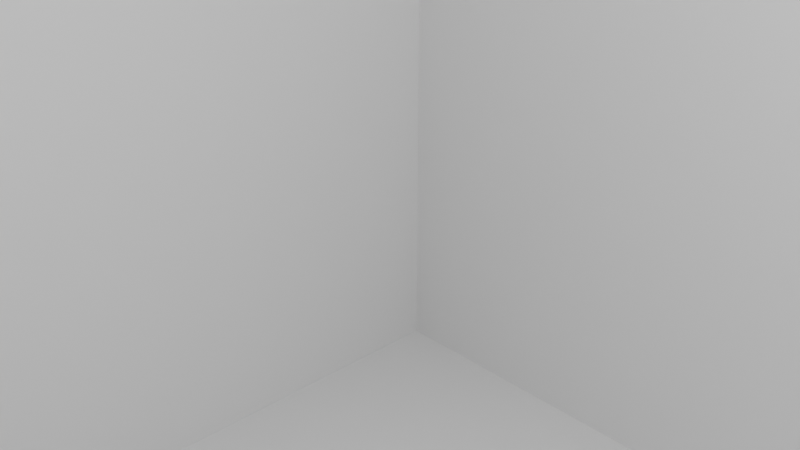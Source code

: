 # Source: box_v1.1_scaling.blend  (saved by Blender 2.92.15; exported with 4.5.12 LTS)
import bpy
from mathutils import Matrix  # noqa: F401  (used for matrix-valued properties, if any)

bpy.ops.wm.read_factory_settings(use_empty=True)
scene = bpy.context.scene
scene.name = 'Scene'

# ---- collections
col_collection = bpy.data.collections.new('Collection'); scene.collection.children.link(col_collection)

# ---- materials (node trees are filled in below, after node groups)
mat_material_001 = bpy.data.materials.new('Material.001')
mat_material_001.use_transparent_shadow = False
mat_material_001.preview_render_type = 'SHADERBALL'
mat_material_002 = bpy.data.materials.new('Material.002')
mat_material_002.use_transparent_shadow = False

# ---- material node trees
mat_material_001.use_nodes = True; mat_material_001.node_tree.nodes.clear()
_N = mat_material_001.node_tree.nodes; _L = mat_material_001.node_tree.links
n0 = _N.new('ShaderNodeBsdfPrincipled'); n0.name = 'Principled BSDF'; n0.location = (10, 300)
n0.distribution = 'GGX'
n0.subsurface_method = 'BURLEY'
n0.inputs[3].default_value = 1.45
n0.inputs[27].default_value = (0.0, 0.0, 0.0, 1.0)
n0.inputs[28].default_value = 1.0
n1 = _N.new('ShaderNodeOutputMaterial'); n1.name = 'Material Output'; n1.location = (300, 300)
_L.new(n0.outputs[0], n1.inputs[0])
n1.is_active_output = True
mat_material_002.use_nodes = True; mat_material_002.node_tree.nodes.clear()
_N = mat_material_002.node_tree.nodes; _L = mat_material_002.node_tree.links
n0 = _N.new('ShaderNodeBsdfPrincipled'); n0.name = 'Principled BSDF'; n0.location = (10, 300)
n0.distribution = 'GGX'
n0.subsurface_method = 'BURLEY'
n0.inputs[3].default_value = 1.45
n0.inputs[4].default_value = 0.5
n0.inputs[27].default_value = (0.0, 0.0, 0.0, 1.0)
n0.inputs[28].default_value = 1.0
n1 = _N.new('ShaderNodeOutputMaterial'); n1.name = 'Material Output'; n1.location = (300, 300)
_L.new(n0.outputs[0], n1.inputs[0])
n1.is_active_output = True

# ---- world
world_world = bpy.data.worlds.new('World'); scene.world = world_world
world_world.use_nodes = True; world_world.node_tree.nodes.clear()
_N = world_world.node_tree.nodes; _L = world_world.node_tree.links
n0 = _N.new('ShaderNodeOutputWorld'); n0.name = 'World Output'; n0.location = (300, 300)
n1 = _N.new('ShaderNodeBackground'); n1.name = 'Background'; n1.location = (10, 300)
n1.inputs[0].default_value = (0.05088, 0.05088, 0.05088, 1.0)
_L.new(n1.outputs[0], n0.inputs[0])
n0.is_active_output = True
world_world.color = (0.05088, 0.05088, 0.05088)
world_world.use_sun_shadow = False
world_world.sun_shadow_jitter_overblur = 0.0

# ---- cameras
cam_camera = bpy.data.cameras.new('Camera')
cam_camera.clip_end = 100.0
cam_camera.ortho_scale = 7.314

# ---- lights
light_light = bpy.data.lights.new('Light', 'POINT')
light_light.transmission_factor = 0.0
light_light.energy = 1000.0
light_light.shadow_soft_size = 0.1
light_light.shadow_maximum_resolution = 0.006
light_light.use_absolute_resolution = True

# ---- meshes
me_cube = bpy.data.meshes.new('Cube')
me_cube.from_pydata([(7.582, 7.582, 7.582), (7.582, 7.582, -7.582), (7.582, -7.582, 7.582), (7.582, -7.582, -7.582), (-7.582, 7.582, 7.582), (-7.582, 7.582, -7.582), (-7.582, -7.582, 7.582), (-7.582, -7.582, -7.582)], [], [(0, 4, 6, 2), (3, 2, 6, 7), (7, 6, 4, 5), (5, 1, 3, 7), (1, 0, 2, 3), (5, 4, 0, 1)])
_uv = me_cube.uv_layers.new(name='UVMap')
_uv.uv.foreach_set('vector', [0.625, 0.5, 0.875, 0.5, 0.875, 0.75, 0.625, 0.75, 0.375, 0.75, 0.625, 0.75, 0.625, 1.0, 0.375, 1.0, 0.375, 0.0, 0.625, 0.0, 0.625, 0.25, 0.375, 0.25, 0.125, 0.5, 0.375, 0.5, 0.375, 0.75, 0.125, 0.75, 0.375, 0.5, 0.625, 0.5, 0.625, 0.75, 0.375, 0.75, 0.375, 0.25, 0.625, 0.25, 0.625, 0.5, 0.375, 0.5])
me_cube.materials.append(mat_material_001)
me_cube.use_remesh_preserve_volume = False
me_cube.use_remesh_preserve_attributes = False
me_cube.use_mirror_vertex_groups = False
me_cube.update()
me_cone = bpy.data.meshes.new('Cone')
me_cone.from_pydata([(0.0, 50.0, -25.0), (9.755, 49.04, -25.0), (19.13, 46.19, -25.0), (27.78, 41.57, -25.0), (35.36, 35.36, -25.0), (41.57, 27.78, -25.0), (46.19, 19.13, -25.0), (49.04, 9.755, -25.0), (50.0, 3.775e-06, -25.0), (49.04, -9.755, -25.0), (46.19, -19.13, -25.0), (41.57, -27.78, -25.0), (35.36, -35.36, -25.0), (27.78, -41.57, -25.0), (19.13, -46.19, -25.0), (9.755, -49.04, -25.0), (-1.629e-05, -50.0, -25.0), (-9.755, -49.04, -25.0), (-19.13, -46.19, -25.0), (-27.78, -41.57, -25.0), (-35.36, -35.36, -25.0), (-41.57, -27.78, -25.0), (-46.19, -19.13, -25.0), (-49.04, -9.754, -25.0), (-50.0, 4.828e-05, -25.0), (-49.04, 9.755, -25.0), (-46.19, 19.13, -25.0), (-41.57, 27.78, -25.0), (-35.36, 35.36, -25.0), (-27.78, 41.57, -25.0), (-19.13, 46.19, -25.0), (-9.754, 49.04, -25.0), (0.0, 0.0, 25.0)], [], [(0, 32, 1), (1, 32, 2), (2, 32, 3), (3, 32, 4), (4, 32, 5), (5, 32, 6), (6, 32, 7), (7, 32, 8), (8, 32, 9), (9, 32, 10), (10, 32, 11), (11, 32, 12), (12, 32, 13), (13, 32, 14), (14, 32, 15), (15, 32, 16), (16, 32, 17), (17, 32, 18), (18, 32, 19), (19, 32, 20), (20, 32, 21), (21, 32, 22), (22, 32, 23), (23, 32, 24), (24, 32, 25), (25, 32, 26), (26, 32, 27), (27, 32, 28), (28, 32, 29), (29, 32, 30), (0, 1, 2, 3, 4, 5, 6, 7, 8, 9, 10, 11, 12, 13, 14, 15, 16, 17, 18, 19, 20, 21, 22, 23, 24, 25, 26, 27, 28, 29, 30, 31), (30, 32, 31), (31, 32, 0)])
_uv = me_cone.uv_layers.new(name='UVMap')
_uv.uv.foreach_set('vector', [0.25, 0.49, 0.25, 0.25, 0.2968, 0.4854, 0.2968, 0.4854, 0.25, 0.25, 0.3418, 0.4717, 0.3418, 0.4717, 0.25, 0.25, 0.3833, 0.4496, 0.3833, 0.4496, 0.25, 0.25, 0.4197, 0.4197, 0.4197, 0.4197, 0.25, 0.25, 0.4496, 0.3833, 0.4496, 0.3833, 0.25, 0.25, 0.4717, 0.3418, 0.4717, 0.3418, 0.25, 0.25, 0.4854, 0.2968, 0.4854, 0.2968, 0.25, 0.25, 0.49, 0.25, 0.49, 0.25, 0.25, 0.25, 0.4854, 0.2032, 0.4854, 0.2032, 0.25, 0.25, 0.4717, 0.1582, 0.4717, 0.1582, 0.25, 0.25, 0.4496, 0.1167, 0.4496, 0.1167, 0.25, 0.25, 0.4197, 0.08029, 0.4197, 0.08029, 0.25, 0.25, 0.3833, 0.05045, 0.3833, 0.05045, 0.25, 0.25, 0.3418, 0.02827, 0.3418, 0.02827, 0.25, 0.25, 0.2968, 0.01461, 0.2968, 0.01461, 0.25, 0.25, 0.25, 0.01, 0.25, 0.01, 0.25, 0.25, 0.2032, 0.01461, 0.2032, 0.01461, 0.25, 0.25, 0.1582, 0.02827, 0.1582, 0.02827, 0.25, 0.25, 0.1167, 0.05045, 0.1167, 0.05045, 0.25, 0.25, 0.08029, 0.08029, 0.08029, 0.08029, 0.25, 0.25, 0.05045, 0.1167, 0.05045, 0.1167, 0.25, 0.25, 0.02827, 0.1582, 0.02827, 0.1582, 0.25, 0.25, 0.01461, 0.2032, 0.01461, 0.2032, 0.25, 0.25, 0.01, 0.25, 0.01, 0.25, 0.25, 0.25, 0.01461, 0.2968, 0.01461, 0.2968, 0.25, 0.25, 0.02827, 0.3418, 0.02827, 0.3418, 0.25, 0.25, 0.05045, 0.3833, 0.05045, 0.3833, 0.25, 0.25, 0.08029, 0.4197, 0.08029, 0.4197, 0.25, 0.25, 0.1167, 0.4496, 0.1167, 0.4496, 0.25, 0.25, 0.1582, 0.4717, 0.75, 0.49, 0.7968, 0.4854, 0.8418, 0.4717, 0.8833, 0.4496, 0.9197, 0.4197, 0.9496, 0.3833, 0.9717, 0.3418, 0.9854, 0.2968, 0.99, 0.25, 0.9854, 0.2032, 0.9717, 0.1582, 0.9496, 0.1167, 0.9197, 0.08029, 0.8833, 0.05045, 0.8418, 0.02827, 0.7968, 0.01461, 0.75, 0.01, 0.7032, 0.01461, 0.6582, 0.02827, 0.6167, 0.05045, 0.5803, 0.08029, 0.5504, 0.1167, 0.5283, 0.1582, 0.5146, 0.2032, 0.51, 0.25, 0.5146, 0.2968, 0.5283, 0.3418, 0.5504, 0.3833, 0.5803, 0.4197, 0.6167, 0.4496, 0.6582, 0.4717, 0.7032, 0.4854, 0.1582, 0.4717, 0.25, 0.25, 0.2032, 0.4854, 0.2032, 0.4854, 0.25, 0.25, 0.25, 0.49])
me_cone.materials.append(mat_material_002)
me_cone.use_remesh_fix_poles = True
me_cone.use_remesh_preserve_attributes = False
me_cone.use_mirror_vertex_groups = False
me_cone.update()

# ---- objects
ob_cube = bpy.data.objects.new('Cube', me_cube)
ob_light = bpy.data.objects.new('Light', light_light)
ob_camera = bpy.data.objects.new('Camera', cam_camera)
ob_cone = bpy.data.objects.new('Cone', me_cone)

# ---- transforms, parenting, visibility, modifiers, constraints
ob_cube.location = (3.898, -0.4716, 0.8652)
ob_cube.scale = (0.9892, 0.9892, 0.9892)
ob_cube.lock_rotations_4d = False
ob_cube.empty_display_type = 'ARROWS'
ob_cube.color = (1.0, 1.0, 1.0, 0.5)
ob_cube.show_wire = True
ob_cube.display.show_shadows = False
ob_cube.lineart.crease_threshold = 0.0
ob_light.location = (6.675, 0.2135, 4.888)
ob_light.rotation_euler = (0.6503, 0.05522, 1.866)
ob_light.scale = (0.6814, 0.6814, 0.6814)
ob_light.lock_rotations_4d = False
ob_light.empty_display_type = 'ARROWS'
ob_light.color = (0.0, 0.0, 0.0, 0.0)
ob_light.lineart.crease_threshold = 0.0
ob_camera.location = (8.912, -5.191, 4.244)
ob_camera.rotation_euler = (1.109, 0.0, 0.8149)
ob_camera.scale = (0.6814, 0.6814, 0.6814)
ob_camera.lock_rotations_4d = False
ob_camera.empty_display_type = 'ARROWS'
ob_camera.color = (0.0, 0.0, 0.0, 0.0)
ob_camera.display_type = 'WIRE'
ob_camera.lineart.crease_threshold = 0.0
ob_cone.location = (29.45, -0.4716, 0.8652)
ob_cone.rotation_euler = (0.0, -1.571, 0.0)
ob_cone.scale = (0.6814, 0.6814, 0.6814)
ob_cone.lineart.crease_threshold = 0.0

# ---- collection membership
col_collection.objects.link(ob_cube)
col_collection.objects.link(ob_light)
col_collection.objects.link(ob_camera)
col_collection.objects.link(ob_cone)

# ---- scene / render settings (as saved in the file)
scene.camera = ob_camera
scene.frame_start = 1; scene.frame_end = 250; scene.frame_set(1)
scene.render.engine = 'BLENDER_EEVEE_NEXT'
scene.cycles.use_denoising = False
scene.cycles.samples = 128
scene.cycles.sampling_pattern = 'TABULATED_SOBOL'
scene.cycles.use_adaptive_sampling = False
scene.cycles.use_light_tree = False
scene.view_settings.view_transform = 'Filmic'
bpy.context.view_layer.update()
